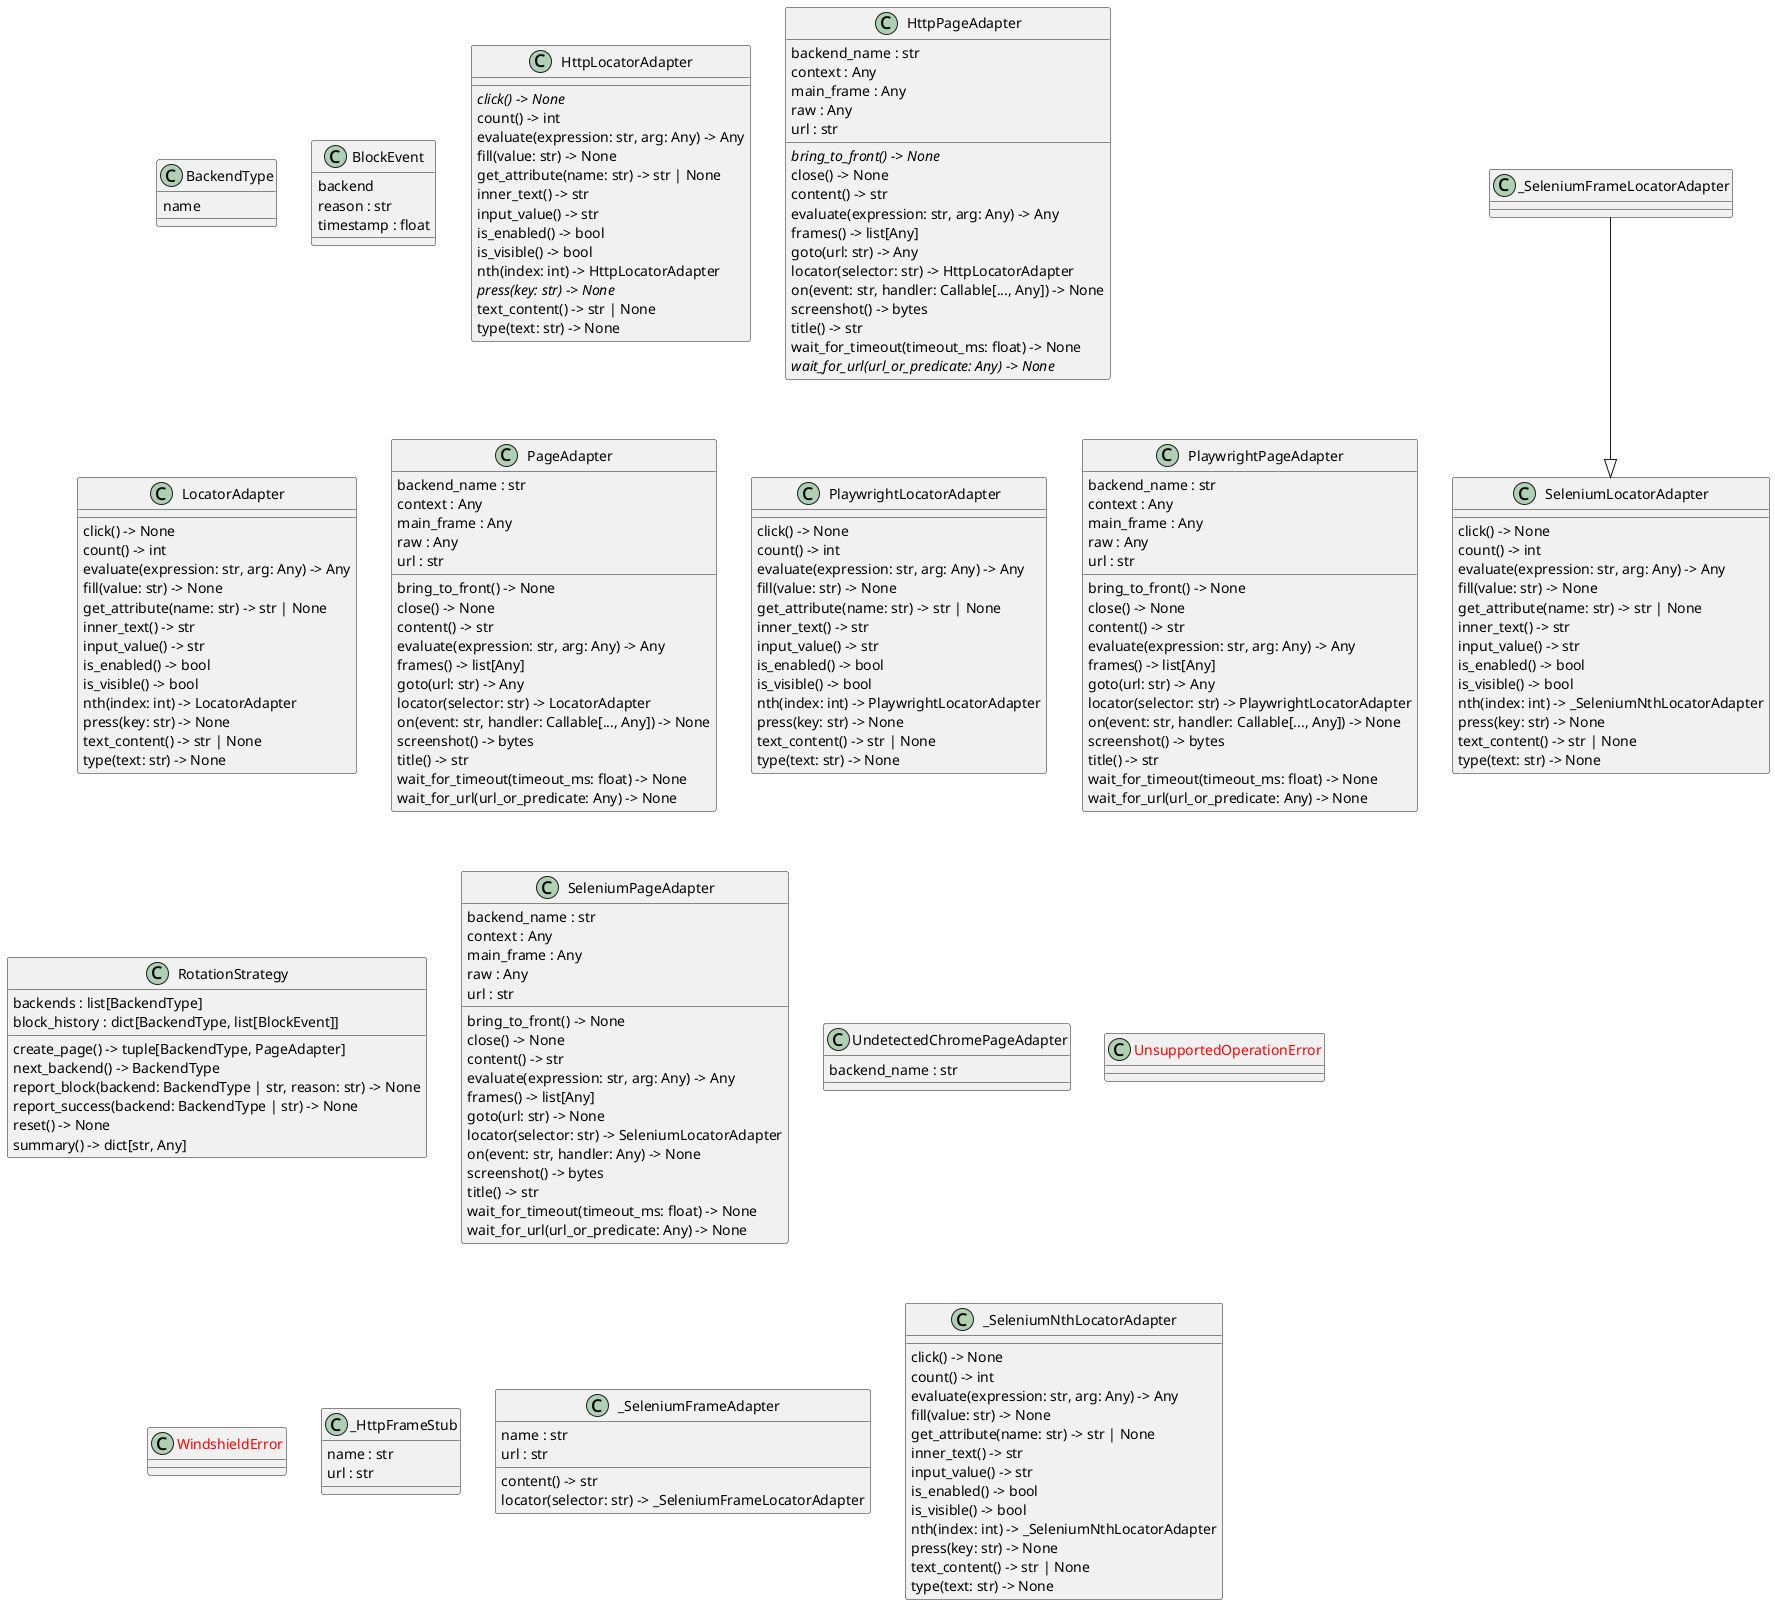

The diagram above was rendered by PlantUML. Its source (embedded in the PNG):
@startuml classes_windshield
set namespaceSeparator none
class "BackendType" as src.windshield.adapters._protocol.BackendType {
  name
}
class "BlockEvent" as src.windshield.rotation.BlockEvent {
  backend
  reason : str
  timestamp : float
}
class "HttpLocatorAdapter" as src.windshield.adapters._http.HttpLocatorAdapter {
  {abstract}click() -> None
  count() -> int
  evaluate(expression: str, arg: Any) -> Any
  fill(value: str) -> None
  get_attribute(name: str) -> str | None
  inner_text() -> str
  input_value() -> str
  is_enabled() -> bool
  is_visible() -> bool
  nth(index: int) -> HttpLocatorAdapter
  {abstract}press(key: str) -> None
  text_content() -> str | None
  type(text: str) -> None
}
class "HttpPageAdapter" as src.windshield.adapters._http.HttpPageAdapter {
  backend_name : str
  context : Any
  main_frame : Any
  raw : Any
  url : str
  {abstract}bring_to_front() -> None
  close() -> None
  content() -> str
  evaluate(expression: str, arg: Any) -> Any
  frames() -> list[Any]
  goto(url: str) -> Any
  locator(selector: str) -> HttpLocatorAdapter
  on(event: str, handler: Callable[..., Any]) -> None
  screenshot() -> bytes
  title() -> str
  wait_for_timeout(timeout_ms: float) -> None
  {abstract}wait_for_url(url_or_predicate: Any) -> None
}
class "LocatorAdapter" as src.windshield.adapters._protocol.LocatorAdapter {
  click() -> None
  count() -> int
  evaluate(expression: str, arg: Any) -> Any
  fill(value: str) -> None
  get_attribute(name: str) -> str | None
  inner_text() -> str
  input_value() -> str
  is_enabled() -> bool
  is_visible() -> bool
  nth(index: int) -> LocatorAdapter
  press(key: str) -> None
  text_content() -> str | None
  type(text: str) -> None
}
class "PageAdapter" as src.windshield.adapters._protocol.PageAdapter {
  backend_name : str
  context : Any
  main_frame : Any
  raw : Any
  url : str
  bring_to_front() -> None
  close() -> None
  content() -> str
  evaluate(expression: str, arg: Any) -> Any
  frames() -> list[Any]
  goto(url: str) -> Any
  locator(selector: str) -> LocatorAdapter
  on(event: str, handler: Callable[..., Any]) -> None
  screenshot() -> bytes
  title() -> str
  wait_for_timeout(timeout_ms: float) -> None
  wait_for_url(url_or_predicate: Any) -> None
}
class "PlaywrightLocatorAdapter" as src.windshield.adapters._playwright.PlaywrightLocatorAdapter {
  click() -> None
  count() -> int
  evaluate(expression: str, arg: Any) -> Any
  fill(value: str) -> None
  get_attribute(name: str) -> str | None
  inner_text() -> str
  input_value() -> str
  is_enabled() -> bool
  is_visible() -> bool
  nth(index: int) -> PlaywrightLocatorAdapter
  press(key: str) -> None
  text_content() -> str | None
  type(text: str) -> None
}
class "PlaywrightPageAdapter" as src.windshield.adapters._playwright.PlaywrightPageAdapter {
  backend_name : str
  context : Any
  main_frame : Any
  raw : Any
  url : str
  bring_to_front() -> None
  close() -> None
  content() -> str
  evaluate(expression: str, arg: Any) -> Any
  frames() -> list[Any]
  goto(url: str) -> Any
  locator(selector: str) -> PlaywrightLocatorAdapter
  on(event: str, handler: Callable[..., Any]) -> None
  screenshot() -> bytes
  title() -> str
  wait_for_timeout(timeout_ms: float) -> None
  wait_for_url(url_or_predicate: Any) -> None
}
class "RotationStrategy" as src.windshield.rotation.RotationStrategy {
  backends : list[BackendType]
  block_history : dict[BackendType, list[BlockEvent]]
  create_page() -> tuple[BackendType, PageAdapter]
  next_backend() -> BackendType
  report_block(backend: BackendType | str, reason: str) -> None
  report_success(backend: BackendType | str) -> None
  reset() -> None
  summary() -> dict[str, Any]
}
class "SeleniumLocatorAdapter" as src.windshield.adapters._selenium.SeleniumLocatorAdapter {
  click() -> None
  count() -> int
  evaluate(expression: str, arg: Any) -> Any
  fill(value: str) -> None
  get_attribute(name: str) -> str | None
  inner_text() -> str
  input_value() -> str
  is_enabled() -> bool
  is_visible() -> bool
  nth(index: int) -> _SeleniumNthLocatorAdapter
  press(key: str) -> None
  text_content() -> str | None
  type(text: str) -> None
}
class "SeleniumPageAdapter" as src.windshield.adapters._selenium.SeleniumPageAdapter {
  backend_name : str
  context : Any
  main_frame : Any
  raw : Any
  url : str
  bring_to_front() -> None
  close() -> None
  content() -> str
  evaluate(expression: str, arg: Any) -> Any
  frames() -> list[Any]
  goto(url: str) -> None
  locator(selector: str) -> SeleniumLocatorAdapter
  on(event: str, handler: Any) -> None
  screenshot() -> bytes
  title() -> str
  wait_for_timeout(timeout_ms: float) -> None
  wait_for_url(url_or_predicate: Any) -> None
}
class "UndetectedChromePageAdapter" as src.windshield.adapters._undetected.UndetectedChromePageAdapter {
  backend_name : str
}
class "<color:red>UnsupportedOperationError</color>" as src.windshield.adapters._protocol.UnsupportedOperationError {
}
class "<color:red>WindshieldError</color>" as src.windshield._errors.WindshieldError {
}
class "_HttpFrameStub" as src.windshield.adapters._http._HttpFrameStub {
  name : str
  url : str
}
class "_SeleniumFrameAdapter" as src.windshield.adapters._selenium._SeleniumFrameAdapter {
  name : str
  url : str
  content() -> str
  locator(selector: str) -> _SeleniumFrameLocatorAdapter
}
class "_SeleniumFrameLocatorAdapter" as src.windshield.adapters._selenium._SeleniumFrameLocatorAdapter {
}
class "_SeleniumNthLocatorAdapter" as src.windshield.adapters._selenium._SeleniumNthLocatorAdapter {
  click() -> None
  count() -> int
  evaluate(expression: str, arg: Any) -> Any
  fill(value: str) -> None
  get_attribute(name: str) -> str | None
  inner_text() -> str
  input_value() -> str
  is_enabled() -> bool
  is_visible() -> bool
  nth(index: int) -> _SeleniumNthLocatorAdapter
  press(key: str) -> None
  text_content() -> str | None
  type(text: str) -> None
}
src.windshield.adapters._selenium._SeleniumFrameLocatorAdapter --|> src.windshield.adapters._selenium.SeleniumLocatorAdapter
@enduml